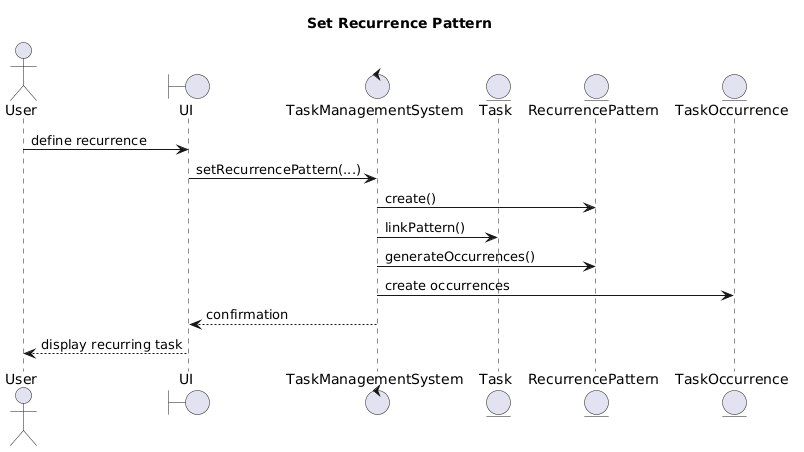

The diagram above was rendered by PlantUML. Its source (embedded in the PNG):
@startuml
title Set Recurrence Pattern

actor User
boundary UI
control TaskManagementSystem
entity Task
entity RecurrencePattern
entity TaskOccurrence

User -> UI : define recurrence
UI -> TaskManagementSystem : setRecurrencePattern(...)

TaskManagementSystem -> RecurrencePattern : create()
TaskManagementSystem -> Task : linkPattern()

TaskManagementSystem -> RecurrencePattern : generateOccurrences()

TaskManagementSystem -> TaskOccurrence : create occurrences

TaskManagementSystem --> UI : confirmation
UI --> User : display recurring task
@enduml